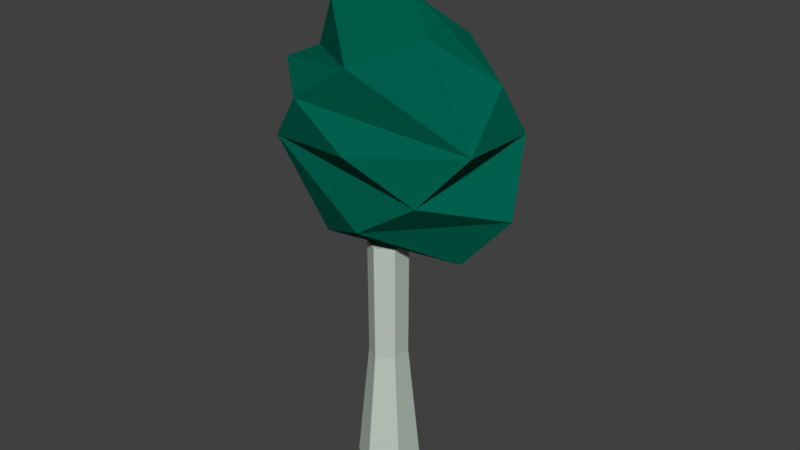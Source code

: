 # Source: treenormal5blend.blend  (saved by Blender 2.79.0; exported with 4.5.12 LTS)
import bpy
from mathutils import Matrix  # noqa: F401  (used for matrix-valued properties, if any)

bpy.ops.wm.read_factory_settings(use_empty=True)
scene = bpy.context.scene
scene.name = 'Scene'

# ---- collections
col_collection_1 = bpy.data.collections.new('Collection 1'); scene.collection.children.link(col_collection_1)

# ---- materials (node trees are filled in below, after node groups)
mat_bbbb = bpy.data.materials.new('bbbb')
mat_bbbb.alpha_threshold = 0.0
mat_bbbb.roughness = 0.5
mat_material_001 = bpy.data.materials.new('Material.001')
mat_material_001.alpha_threshold = 0.0
mat_material_001.roughness = 0.5

# ---- material node trees
mat_bbbb.use_nodes = True; mat_bbbb.node_tree.nodes.clear()
_N = mat_bbbb.node_tree.nodes; _L = mat_bbbb.node_tree.links
n0 = _N.new('ShaderNodeOutputMaterial'); n0.name = 'Material Output'; n0.location = (300, 300)
n1 = _N.new('ShaderNodeBsdfDiffuse'); n1.name = 'Diffuse BSDF'; n1.location = (10, 300)
n1.inputs[0].default_value = (0.5077, 0.5926, 0.5171, 1.0)
_L.new(n1.outputs[0], n0.inputs[0])
n0.is_active_output = True
mat_material_001.use_nodes = True; mat_material_001.node_tree.nodes.clear()
_N = mat_material_001.node_tree.nodes; _L = mat_material_001.node_tree.links
n0 = _N.new('ShaderNodeOutputMaterial'); n0.name = 'Material Output'; n0.location = (300, 300)
n1 = _N.new('ShaderNodeBsdfDiffuse'); n1.name = 'Diffuse BSDF'; n1.location = (10, 300)
n1.inputs[0].default_value = (0.0, 0.1237, 0.07831, 1.0)
_L.new(n1.outputs[0], n0.inputs[0])
n0.is_active_output = True

# ---- world
world_world = bpy.data.worlds.new('World'); scene.world = world_world
world_world.color = (0.05088, 0.05088, 0.05088)
world_world.use_sun_shadow = False
world_world.sun_shadow_jitter_overblur = 0.0
world_world.cycles.sampling_method = 'MANUAL'

# ---- meshes
me_cylinder = bpy.data.meshes.new('Cylinder')
me_cylinder.from_pydata([(1.155e-08, 1.581, -1.0), (0.0, 1.0, 1.0), (1.369, 0.7907, -1.0), (0.866, 0.5, 1.0), (1.369, -0.7907, -1.0), (0.866, -0.5, 1.0), (-1.267e-07, -1.581, -1.0), (-8.742e-08, -1.0, 1.0), (-1.369, -0.7907, -1.0), (-0.866, -0.5, 1.0), (-1.369, 0.7907, -1.0), (-0.866, 0.5, 1.0), (4.247e-09, 0.9704, 0.02803), (0.8404, 0.4852, 0.02803), (0.8404, -0.4852, 0.02803), (-8.059e-08, -0.9704, 0.02803), (-0.8404, -0.4852, 0.02803), (-0.8404, 0.4852, 0.02803)], [], [(12, 1, 3, 13), (13, 3, 5, 14), (14, 5, 7, 15), (15, 7, 9, 16), (3, 1, 11, 9, 7, 5), (16, 9, 11, 17), (17, 11, 1, 12), (0, 2, 4, 6, 8, 10), (10, 17, 12, 0), (8, 16, 17, 10), (6, 15, 16, 8), (4, 14, 15, 6), (2, 13, 14, 4), (0, 12, 13, 2)])
me_cylinder.materials.append(mat_bbbb)
me_cylinder.use_remesh_preserve_volume = False
me_cylinder.use_remesh_preserve_attributes = False
me_cylinder.use_mirror_vertex_groups = False
me_cylinder.update()
me_icosphere = bpy.data.meshes.new('Icosphere')
me_icosphere.from_pydata([(-0.2352, 0.724, -0.7007), (0.003618, -0.8923, 0.5238), (-0.8475, -0.2792, 0.5238), (-0.5274, 0.7197, 0.5238), (0.5215, 0.724, 0.5238), (0.8497, -0.2723, 0.5238), (0.08847, 0.2723, 0.9943), (-0.08847, -0.2723, -0.9943), (-0.003618, -0.8923, -0.5238), (0.8475, -0.2792, -0.5238), (0.4189, -1.072e-08, -0.9576), (-0.5257, 0.0, -0.8507), (-0.8497, -0.2723, -0.5238), (-0.6882, 0.5, -0.5257), (0.5274, 0.7197, -0.5238), (1.044, 1.276e-08, 0.05359), (0.0, -1.0, 0.0), (0.5878, -0.809, 0.0), (-0.9511, -0.309, 0.0), (-0.5878, -0.809, 0.0), (-0.5878, 0.809, 0.0), (-0.9511, 0.309, 0.0), (0.5878, 0.809, 0.0), (0.0, 1.0, 0.0), (0.1625, -0.5, 0.8507), (0.5257, 0.0, 0.8507), (-0.4189, 6.919e-09, 0.9576)], [], [(7, 11, 0), (7, 0, 10), (0, 13, 20), (9, 15, 17), (8, 16, 19), (12, 18, 21), (0, 20, 23), (14, 22, 15), (1, 5, 24), (2, 1, 26), (3, 2, 26), (4, 3, 6), (5, 4, 25), (25, 4, 6), (6, 3, 26), (26, 24, 6), (26, 1, 24), (24, 25, 6), (24, 5, 25), (15, 4, 5), (15, 22, 4), (23, 3, 4), (23, 20, 3), (21, 2, 3), (21, 18, 2), (19, 1, 2), (19, 16, 1), (17, 5, 1), (17, 15, 5), (22, 23, 4), (22, 14, 23), (14, 0, 23), (20, 21, 3), (20, 13, 21), (13, 12, 21), (18, 19, 2), (18, 12, 19), (12, 8, 19), (16, 17, 1), (16, 8, 17), (8, 9, 17), (9, 14, 15), (10, 0, 14), (0, 11, 13), (11, 12, 13), (11, 7, 12), (7, 8, 12), (9, 10, 14), (7, 10, 8), (10, 9, 8)])
me_icosphere.materials.append(mat_material_001)
me_icosphere.use_remesh_preserve_volume = False
me_icosphere.use_remesh_preserve_attributes = False
me_icosphere.use_mirror_vertex_groups = False
me_icosphere.update()

# ---- objects
ob_cylinder = bpy.data.objects.new('Cylinder', me_cylinder)
ob_icosphere = bpy.data.objects.new('Icosphere', me_icosphere)

# ---- transforms, parenting, visibility, modifiers, constraints
ob_cylinder.location = (-0.009545, -0.04163, 1.609)
ob_cylinder.scale = (0.2724, 0.2869, 1.706)
ob_cylinder.lineart.crease_threshold = 0.0
ob_icosphere.location = (-0.02443, 0.1306, 4.762)
ob_icosphere.rotation_euler = (0.003773, 0.4573, 0.01066)
ob_icosphere.scale = (1.804, 1.0, 1.746)
ob_icosphere.lineart.crease_threshold = 0.0
_m = ob_icosphere.modifiers.new('SimpleDeform', 'SIMPLE_DEFORM')
_m.deform_axis = 'Z'
_m.factor = 3.491
_m.angle = 3.491

# ---- collection membership
col_collection_1.objects.link(ob_cylinder)
col_collection_1.objects.link(ob_icosphere)

# ---- scene / render settings (as saved in the file)
scene.frame_start = 1; scene.frame_end = 250; scene.frame_set(1)
scene.render.engine = 'CYCLES'
scene.render.resolution_percentage = 50
scene.render.dither_intensity = 0.0
scene.cycles.use_denoising = False
scene.cycles.samples = 128
scene.cycles.sampling_pattern = 'TABULATED_SOBOL'
scene.cycles.use_adaptive_sampling = False
scene.cycles.use_light_tree = False
scene.cycles.blur_glossy = 0.0
scene.cycles.sample_clamp_indirect = 0.0
scene.view_settings.view_transform = 'Standard'
bpy.context.view_layer.update()

# ---- added for rendering (the .blend has no active camera and no usable light): camera, sun
cam_auto = bpy.data.cameras.new('AutoCamera')
cam_auto.lens = 50.0
cam_auto.sensor_width = 36.0
cam_auto.clip_end = 1000.0
ob_auto_camera = bpy.data.objects.new('AutoCamera', cam_auto)
scene.collection.objects.link(ob_auto_camera)
ob_auto_camera.location = (8.24261, -9.70338, 10.0482)
ob_auto_camera.rotation_euler = (1.09748, -7.21219e-08, 0.694738)
scene.camera = ob_auto_camera
light_auto_sun = bpy.data.lights.new('AutoSun', 'SUN')
light_auto_sun.energy = 3.0
light_auto_sun.angle = 0.0523599
ob_auto_sun = bpy.data.objects.new('AutoSun', light_auto_sun)
scene.collection.objects.link(ob_auto_sun)
ob_auto_sun.rotation_euler = (0.872665, 0.174533, 0.523599)
bpy.context.view_layer.update()
